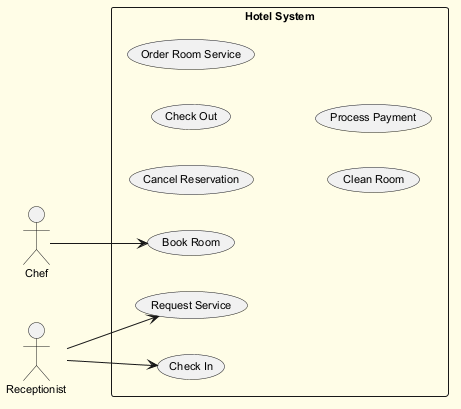

The diagram above was rendered by PlantUML. Its source (embedded in the PNG):
@startuml
skinparam backgroundColor #FFFDE7
skinparam classBackgroundColor #FFF9C4
skinparam classBorderColor #F57F17
skinparam defaultFontSize 11
left to right direction
actor "Chef" as Chef
actor "Receptionist" as Receptionist
rectangle "Hotel System" {
  usecase "Check In" as UC_CheckIn
  usecase "Book Room" as UC_BookRoom
  usecase "Cancel Reservation" as UC_CancelReservation
  usecase "Check Out" as UC_CheckOut
  usecase "Order Room Service" as UC_OrderRoomService
  usecase "Clean Room" as UC_CleanRoom
  usecase "Request Service" as UC_RequestService
  usecase "Process Payment" as UC_ProcessPayment
}
Chef --> UC_BookRoom
Receptionist --> UC_RequestService
Receptionist --> UC_CheckIn
@enduml